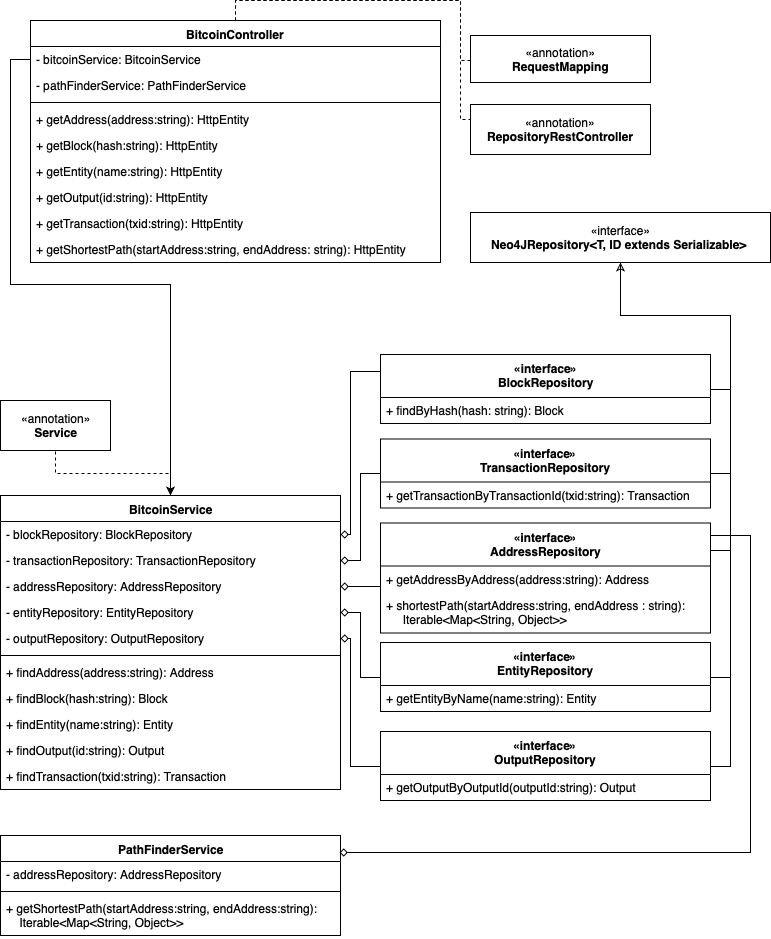

The diagram above was exported from draw.io. Its source (the exported page's mxGraphModel, read from the mxfile embedded in the PNG):
<mxGraphModel dx="1158" dy="766" grid="1" gridSize="10" guides="1" tooltips="1" connect="1" arrows="1" fold="1" page="1" pageScale="1" pageWidth="827" pageHeight="1169" math="0" shadow="0">
  <root>
    <mxCell id="0" />
    <mxCell id="1" parent="0" />
    <mxCell id="CmPuDJxL6vNZyO3XKpxr-108" style="edgeStyle=orthogonalEdgeStyle;rounded=0;orthogonalLoop=1;jettySize=auto;html=1;exitX=0.5;exitY=0;exitDx=0;exitDy=0;entryX=0;entryY=0.75;entryDx=0;entryDy=0;dashed=1;endArrow=none;endFill=0;" edge="1" parent="1" source="CmPuDJxL6vNZyO3XKpxr-17">
      <mxGeometry relative="1" as="geometry">
        <mxPoint x="480" y="95" as="targetPoint" />
      </mxGeometry>
    </mxCell>
    <mxCell id="CmPuDJxL6vNZyO3XKpxr-109" style="edgeStyle=orthogonalEdgeStyle;rounded=0;orthogonalLoop=1;jettySize=auto;html=1;exitX=0.5;exitY=0;exitDx=0;exitDy=0;entryX=0;entryY=0.5;entryDx=0;entryDy=0;dashed=1;endArrow=none;endFill=0;" edge="1" parent="1" source="CmPuDJxL6vNZyO3XKpxr-17">
      <mxGeometry relative="1" as="geometry">
        <mxPoint x="480" y="154" as="targetPoint" />
      </mxGeometry>
    </mxCell>
    <mxCell id="CmPuDJxL6vNZyO3XKpxr-17" value="BitcoinController" style="swimlane;fontStyle=1;align=center;verticalAlign=top;childLayout=stackLayout;horizontal=1;startSize=26;horizontalStack=0;resizeParent=1;resizeParentMax=0;resizeLast=0;collapsible=1;marginBottom=0;html=1;swimlaneLine=1;fillColor=none;" vertex="1" parent="1">
      <mxGeometry x="40" y="55" width="410" height="242" as="geometry" />
    </mxCell>
    <mxCell id="CmPuDJxL6vNZyO3XKpxr-20" value="- bitcoinService: BitcoinService&#10;&#10;" style="text;strokeColor=none;fillColor=none;align=left;verticalAlign=top;spacingLeft=4;spacingRight=4;overflow=hidden;rotatable=0;points=[[0,0.5],[1,0.5]];portConstraint=eastwest;" vertex="1" parent="CmPuDJxL6vNZyO3XKpxr-17">
      <mxGeometry y="26" width="410" height="26" as="geometry" />
    </mxCell>
    <mxCell id="CmPuDJxL6vNZyO3XKpxr-35" value="- pathFinderService: PathFinderService&#10;&#10;" style="text;strokeColor=none;fillColor=none;align=left;verticalAlign=top;spacingLeft=4;spacingRight=4;overflow=hidden;rotatable=0;points=[[0,0.5],[1,0.5]];portConstraint=eastwest;" vertex="1" parent="CmPuDJxL6vNZyO3XKpxr-17">
      <mxGeometry y="52" width="410" height="26" as="geometry" />
    </mxCell>
    <mxCell id="CmPuDJxL6vNZyO3XKpxr-44" value="" style="line;strokeWidth=1;fillColor=none;align=left;verticalAlign=middle;spacingTop=-1;spacingLeft=3;spacingRight=3;rotatable=0;labelPosition=right;points=[];portConstraint=eastwest;" vertex="1" parent="CmPuDJxL6vNZyO3XKpxr-17">
      <mxGeometry y="78" width="410" height="8" as="geometry" />
    </mxCell>
    <mxCell id="CmPuDJxL6vNZyO3XKpxr-34" value="+ getAddress(address:string): HttpEntity" style="text;strokeColor=none;fillColor=none;align=left;verticalAlign=top;spacingLeft=4;spacingRight=4;overflow=hidden;rotatable=0;points=[[0,0.5],[1,0.5]];portConstraint=eastwest;" vertex="1" parent="CmPuDJxL6vNZyO3XKpxr-17">
      <mxGeometry y="86" width="410" height="26" as="geometry" />
    </mxCell>
    <mxCell id="CmPuDJxL6vNZyO3XKpxr-22" value="+ getBlock(hash:string): HttpEntity" style="text;strokeColor=none;fillColor=none;align=left;verticalAlign=top;spacingLeft=4;spacingRight=4;overflow=hidden;rotatable=0;points=[[0,0.5],[1,0.5]];portConstraint=eastwest;" vertex="1" parent="CmPuDJxL6vNZyO3XKpxr-17">
      <mxGeometry y="112" width="410" height="26" as="geometry" />
    </mxCell>
    <mxCell id="CmPuDJxL6vNZyO3XKpxr-26" value="+ getEntity(name:string): HttpEntity" style="text;strokeColor=none;fillColor=none;align=left;verticalAlign=top;spacingLeft=4;spacingRight=4;overflow=hidden;rotatable=0;points=[[0,0.5],[1,0.5]];portConstraint=eastwest;" vertex="1" parent="CmPuDJxL6vNZyO3XKpxr-17">
      <mxGeometry y="138" width="410" height="26" as="geometry" />
    </mxCell>
    <mxCell id="CmPuDJxL6vNZyO3XKpxr-27" value="+ getOutput(id:string): HttpEntity" style="text;strokeColor=none;fillColor=none;align=left;verticalAlign=top;spacingLeft=4;spacingRight=4;overflow=hidden;rotatable=0;points=[[0,0.5],[1,0.5]];portConstraint=eastwest;" vertex="1" parent="CmPuDJxL6vNZyO3XKpxr-17">
      <mxGeometry y="164" width="410" height="26" as="geometry" />
    </mxCell>
    <mxCell id="CmPuDJxL6vNZyO3XKpxr-28" value="+ getTransaction(txid:string): HttpEntity" style="text;strokeColor=none;fillColor=none;align=left;verticalAlign=top;spacingLeft=4;spacingRight=4;overflow=hidden;rotatable=0;points=[[0,0.5],[1,0.5]];portConstraint=eastwest;" vertex="1" parent="CmPuDJxL6vNZyO3XKpxr-17">
      <mxGeometry y="190" width="410" height="26" as="geometry" />
    </mxCell>
    <mxCell id="CmPuDJxL6vNZyO3XKpxr-29" value="+ getShortestPath(startAddress:string, endAddress: string): HttpEntity" style="text;strokeColor=none;fillColor=none;align=left;verticalAlign=top;spacingLeft=4;spacingRight=4;overflow=hidden;rotatable=0;points=[[0,0.5],[1,0.5]];portConstraint=eastwest;" vertex="1" parent="CmPuDJxL6vNZyO3XKpxr-17">
      <mxGeometry y="216" width="410" height="26" as="geometry" />
    </mxCell>
    <mxCell id="CmPuDJxL6vNZyO3XKpxr-102" style="edgeStyle=orthogonalEdgeStyle;rounded=0;orthogonalLoop=1;jettySize=auto;html=1;entryX=0.5;entryY=1;entryDx=0;entryDy=0;endArrow=none;endFill=0;dashed=1;" edge="1" parent="1" source="CmPuDJxL6vNZyO3XKpxr-45" target="CmPuDJxL6vNZyO3XKpxr-101">
      <mxGeometry relative="1" as="geometry" />
    </mxCell>
    <mxCell id="CmPuDJxL6vNZyO3XKpxr-45" value="BitcoinService" style="swimlane;fontStyle=1;align=center;verticalAlign=top;childLayout=stackLayout;horizontal=1;startSize=26;horizontalStack=0;resizeParent=1;resizeParentMax=0;resizeLast=0;collapsible=1;marginBottom=0;strokeColor=#000000;fillColor=none;html=1;" vertex="1" parent="1">
      <mxGeometry x="10" y="530" width="340" height="294" as="geometry" />
    </mxCell>
    <mxCell id="CmPuDJxL6vNZyO3XKpxr-46" value="- blockRepository: BlockRepository" style="text;strokeColor=none;fillColor=none;align=left;verticalAlign=top;spacingLeft=4;spacingRight=4;overflow=hidden;rotatable=0;points=[[0,0.5],[1,0.5]];portConstraint=eastwest;" vertex="1" parent="CmPuDJxL6vNZyO3XKpxr-45">
      <mxGeometry y="26" width="340" height="26" as="geometry" />
    </mxCell>
    <mxCell id="CmPuDJxL6vNZyO3XKpxr-54" value="- transactionRepository: TransactionRepository" style="text;strokeColor=none;fillColor=none;align=left;verticalAlign=top;spacingLeft=4;spacingRight=4;overflow=hidden;rotatable=0;points=[[0,0.5],[1,0.5]];portConstraint=eastwest;" vertex="1" parent="CmPuDJxL6vNZyO3XKpxr-45">
      <mxGeometry y="52" width="340" height="26" as="geometry" />
    </mxCell>
    <mxCell id="CmPuDJxL6vNZyO3XKpxr-55" value="- addressRepository: AddressRepository" style="text;strokeColor=none;fillColor=none;align=left;verticalAlign=top;spacingLeft=4;spacingRight=4;overflow=hidden;rotatable=0;points=[[0,0.5],[1,0.5]];portConstraint=eastwest;" vertex="1" parent="CmPuDJxL6vNZyO3XKpxr-45">
      <mxGeometry y="78" width="340" height="26" as="geometry" />
    </mxCell>
    <mxCell id="CmPuDJxL6vNZyO3XKpxr-56" value="- entityRepository: EntityRepository&#10;&#10;" style="text;strokeColor=none;fillColor=none;align=left;verticalAlign=top;spacingLeft=4;spacingRight=4;overflow=hidden;rotatable=0;points=[[0,0.5],[1,0.5]];portConstraint=eastwest;" vertex="1" parent="CmPuDJxL6vNZyO3XKpxr-45">
      <mxGeometry y="104" width="340" height="26" as="geometry" />
    </mxCell>
    <mxCell id="CmPuDJxL6vNZyO3XKpxr-57" value="- outputRepository: OutputRepository&#10;&#10;" style="text;strokeColor=none;fillColor=none;align=left;verticalAlign=top;spacingLeft=4;spacingRight=4;overflow=hidden;rotatable=0;points=[[0,0.5],[1,0.5]];portConstraint=eastwest;" vertex="1" parent="CmPuDJxL6vNZyO3XKpxr-45">
      <mxGeometry y="130" width="340" height="26" as="geometry" />
    </mxCell>
    <mxCell id="CmPuDJxL6vNZyO3XKpxr-47" value="" style="line;strokeWidth=1;fillColor=none;align=left;verticalAlign=middle;spacingTop=-1;spacingLeft=3;spacingRight=3;rotatable=0;labelPosition=right;points=[];portConstraint=eastwest;" vertex="1" parent="CmPuDJxL6vNZyO3XKpxr-45">
      <mxGeometry y="156" width="340" height="8" as="geometry" />
    </mxCell>
    <mxCell id="CmPuDJxL6vNZyO3XKpxr-48" value="+ findAddress(address:string): Address" style="text;strokeColor=none;fillColor=none;align=left;verticalAlign=top;spacingLeft=4;spacingRight=4;overflow=hidden;rotatable=0;points=[[0,0.5],[1,0.5]];portConstraint=eastwest;" vertex="1" parent="CmPuDJxL6vNZyO3XKpxr-45">
      <mxGeometry y="164" width="340" height="26" as="geometry" />
    </mxCell>
    <mxCell id="CmPuDJxL6vNZyO3XKpxr-50" value="+ findBlock(hash:string): Block&#10;&#10;" style="text;strokeColor=none;fillColor=none;align=left;verticalAlign=top;spacingLeft=4;spacingRight=4;overflow=hidden;rotatable=0;points=[[0,0.5],[1,0.5]];portConstraint=eastwest;" vertex="1" parent="CmPuDJxL6vNZyO3XKpxr-45">
      <mxGeometry y="190" width="340" height="26" as="geometry" />
    </mxCell>
    <mxCell id="CmPuDJxL6vNZyO3XKpxr-51" value="+ findEntity(name:string): Entity&#10;&#10;&#10;" style="text;strokeColor=none;fillColor=none;align=left;verticalAlign=top;spacingLeft=4;spacingRight=4;overflow=hidden;rotatable=0;points=[[0,0.5],[1,0.5]];portConstraint=eastwest;" vertex="1" parent="CmPuDJxL6vNZyO3XKpxr-45">
      <mxGeometry y="216" width="340" height="26" as="geometry" />
    </mxCell>
    <mxCell id="CmPuDJxL6vNZyO3XKpxr-53" value="+ findOutput(id:string): Output&#10;&#10;&#10;" style="text;strokeColor=none;fillColor=none;align=left;verticalAlign=top;spacingLeft=4;spacingRight=4;overflow=hidden;rotatable=0;points=[[0,0.5],[1,0.5]];portConstraint=eastwest;" vertex="1" parent="CmPuDJxL6vNZyO3XKpxr-45">
      <mxGeometry y="242" width="340" height="26" as="geometry" />
    </mxCell>
    <mxCell id="CmPuDJxL6vNZyO3XKpxr-52" value="+ findTransaction(txid:string): Transaction&#10;&#10;&#10;" style="text;strokeColor=none;fillColor=none;align=left;verticalAlign=top;spacingLeft=4;spacingRight=4;overflow=hidden;rotatable=0;points=[[0,0.5],[1,0.5]];portConstraint=eastwest;" vertex="1" parent="CmPuDJxL6vNZyO3XKpxr-45">
      <mxGeometry y="268" width="340" height="26" as="geometry" />
    </mxCell>
    <mxCell id="CmPuDJxL6vNZyO3XKpxr-49" style="edgeStyle=orthogonalEdgeStyle;rounded=0;orthogonalLoop=1;jettySize=auto;html=1;exitX=0;exitY=0.5;exitDx=0;exitDy=0;" edge="1" parent="1" source="CmPuDJxL6vNZyO3XKpxr-20" target="CmPuDJxL6vNZyO3XKpxr-45">
      <mxGeometry relative="1" as="geometry" />
    </mxCell>
    <mxCell id="CmPuDJxL6vNZyO3XKpxr-58" value="«interface»&lt;br&gt;&lt;b&gt;Neo4JRepository&amp;lt;T, ID extends Serializable&amp;gt;&amp;nbsp;&lt;/b&gt;" style="html=1;strokeColor=#000000;fillColor=none;align=center;" vertex="1" parent="1">
      <mxGeometry x="480" y="247" width="300" height="50" as="geometry" />
    </mxCell>
    <mxCell id="CmPuDJxL6vNZyO3XKpxr-78" style="edgeStyle=orthogonalEdgeStyle;rounded=0;orthogonalLoop=1;jettySize=auto;html=1;exitX=0;exitY=0.25;exitDx=0;exitDy=0;entryX=1;entryY=0.5;entryDx=0;entryDy=0;endArrow=diamond;endFill=0;" edge="1" parent="1" source="CmPuDJxL6vNZyO3XKpxr-70" target="CmPuDJxL6vNZyO3XKpxr-46">
      <mxGeometry relative="1" as="geometry">
        <Array as="points">
          <mxPoint x="360" y="406" />
          <mxPoint x="360" y="569" />
        </Array>
      </mxGeometry>
    </mxCell>
    <mxCell id="CmPuDJxL6vNZyO3XKpxr-112" style="edgeStyle=orthogonalEdgeStyle;rounded=0;orthogonalLoop=1;jettySize=auto;html=1;exitX=1;exitY=0.5;exitDx=0;exitDy=0;endArrow=none;endFill=0;" edge="1" parent="1" source="CmPuDJxL6vNZyO3XKpxr-70">
      <mxGeometry relative="1" as="geometry">
        <mxPoint x="630" y="310" as="targetPoint" />
      </mxGeometry>
    </mxCell>
    <mxCell id="CmPuDJxL6vNZyO3XKpxr-70" value="&lt;span&gt;«interface»&lt;/span&gt;&lt;br&gt;BlockRepository" style="swimlane;fontStyle=1;align=center;verticalAlign=top;childLayout=stackLayout;horizontal=1;startSize=43;horizontalStack=0;resizeParent=1;resizeParentMax=0;resizeLast=0;collapsible=1;marginBottom=0;strokeColor=#000000;fillColor=none;html=1;" vertex="1" parent="1">
      <mxGeometry x="390" y="389" width="330" height="69" as="geometry" />
    </mxCell>
    <mxCell id="CmPuDJxL6vNZyO3XKpxr-73" value="+ findByHash(hash: string): Block&#10;" style="text;strokeColor=none;fillColor=none;align=left;verticalAlign=top;spacingLeft=4;spacingRight=4;overflow=hidden;rotatable=0;points=[[0,0.5],[1,0.5]];portConstraint=eastwest;" vertex="1" parent="CmPuDJxL6vNZyO3XKpxr-70">
      <mxGeometry y="43" width="330" height="26" as="geometry" />
    </mxCell>
    <mxCell id="CmPuDJxL6vNZyO3XKpxr-84" style="edgeStyle=orthogonalEdgeStyle;rounded=0;orthogonalLoop=1;jettySize=auto;html=1;exitX=0;exitY=0.5;exitDx=0;exitDy=0;endArrow=diamond;endFill=0;" edge="1" parent="1" source="CmPuDJxL6vNZyO3XKpxr-79" target="CmPuDJxL6vNZyO3XKpxr-54">
      <mxGeometry relative="1" as="geometry">
        <Array as="points">
          <mxPoint x="370" y="508" />
          <mxPoint x="370" y="595" />
        </Array>
      </mxGeometry>
    </mxCell>
    <mxCell id="CmPuDJxL6vNZyO3XKpxr-113" style="edgeStyle=orthogonalEdgeStyle;rounded=0;orthogonalLoop=1;jettySize=auto;html=1;exitX=1;exitY=0.5;exitDx=0;exitDy=0;entryX=0.5;entryY=1;entryDx=0;entryDy=0;endArrow=none;endFill=0;" edge="1" parent="1" source="CmPuDJxL6vNZyO3XKpxr-79" target="CmPuDJxL6vNZyO3XKpxr-58">
      <mxGeometry relative="1" as="geometry">
        <Array as="points">
          <mxPoint x="740" y="508" />
          <mxPoint x="740" y="350" />
          <mxPoint x="630" y="350" />
        </Array>
      </mxGeometry>
    </mxCell>
    <mxCell id="CmPuDJxL6vNZyO3XKpxr-79" value="&lt;span&gt;«interface»&lt;/span&gt;&lt;br&gt;TransactionRepository" style="swimlane;fontStyle=1;align=center;verticalAlign=top;childLayout=stackLayout;horizontal=1;startSize=43;horizontalStack=0;resizeParent=1;resizeParentMax=0;resizeLast=0;collapsible=1;marginBottom=0;strokeColor=#000000;fillColor=none;html=1;" vertex="1" parent="1">
      <mxGeometry x="390" y="473.5" width="330" height="69" as="geometry" />
    </mxCell>
    <mxCell id="CmPuDJxL6vNZyO3XKpxr-80" value="+ getTransactionByTransactionId(txid:string): Transaction&#10;" style="text;strokeColor=none;fillColor=none;align=left;verticalAlign=top;spacingLeft=4;spacingRight=4;overflow=hidden;rotatable=0;points=[[0,0.5],[1,0.5]];portConstraint=eastwest;" vertex="1" parent="CmPuDJxL6vNZyO3XKpxr-79">
      <mxGeometry y="43" width="330" height="26" as="geometry" />
    </mxCell>
    <mxCell id="CmPuDJxL6vNZyO3XKpxr-115" style="edgeStyle=orthogonalEdgeStyle;rounded=0;orthogonalLoop=1;jettySize=auto;html=1;exitX=1;exitY=0.25;exitDx=0;exitDy=0;entryX=0.5;entryY=1;entryDx=0;entryDy=0;endArrow=none;endFill=0;" edge="1" parent="1" source="CmPuDJxL6vNZyO3XKpxr-85" target="CmPuDJxL6vNZyO3XKpxr-58">
      <mxGeometry relative="1" as="geometry">
        <Array as="points">
          <mxPoint x="740" y="585" />
          <mxPoint x="740" y="350" />
          <mxPoint x="630" y="350" />
        </Array>
      </mxGeometry>
    </mxCell>
    <mxCell id="CmPuDJxL6vNZyO3XKpxr-85" value="&lt;span&gt;«interface»&lt;/span&gt;&lt;br&gt;AddressRepository&lt;br&gt;" style="swimlane;fontStyle=1;align=center;verticalAlign=top;childLayout=stackLayout;horizontal=1;startSize=43;horizontalStack=0;resizeParent=1;resizeParentMax=0;resizeLast=0;collapsible=1;marginBottom=0;strokeColor=#000000;fillColor=none;html=1;" vertex="1" parent="1">
      <mxGeometry x="390" y="557.5" width="330" height="110" as="geometry" />
    </mxCell>
    <mxCell id="CmPuDJxL6vNZyO3XKpxr-86" value="+ getAddressByAddress(address:string): Address&#10;" style="text;strokeColor=none;fillColor=none;align=left;verticalAlign=top;spacingLeft=4;spacingRight=4;overflow=hidden;rotatable=0;points=[[0,0.5],[1,0.5]];portConstraint=eastwest;" vertex="1" parent="CmPuDJxL6vNZyO3XKpxr-85">
      <mxGeometry y="43" width="330" height="26" as="geometry" />
    </mxCell>
    <mxCell id="CmPuDJxL6vNZyO3XKpxr-87" value="+ shortestPath(startAddress:string, endAddress : string):&#10;     Iterable&lt;Map&lt;String, Object&gt;&gt;&#10;" style="text;strokeColor=none;fillColor=none;align=left;verticalAlign=top;spacingLeft=4;spacingRight=4;overflow=hidden;rotatable=0;points=[[0,0.5],[1,0.5]];portConstraint=eastwest;" vertex="1" parent="CmPuDJxL6vNZyO3XKpxr-85">
      <mxGeometry y="69" width="330" height="41" as="geometry" />
    </mxCell>
    <mxCell id="CmPuDJxL6vNZyO3XKpxr-89" style="edgeStyle=orthogonalEdgeStyle;rounded=0;orthogonalLoop=1;jettySize=auto;html=1;exitX=0;exitY=0.5;exitDx=0;exitDy=0;endArrow=diamond;endFill=0;" edge="1" parent="1" source="CmPuDJxL6vNZyO3XKpxr-86" target="CmPuDJxL6vNZyO3XKpxr-55">
      <mxGeometry relative="1" as="geometry">
        <Array as="points">
          <mxPoint x="390" y="621" />
        </Array>
      </mxGeometry>
    </mxCell>
    <mxCell id="CmPuDJxL6vNZyO3XKpxr-94" style="edgeStyle=orthogonalEdgeStyle;rounded=0;orthogonalLoop=1;jettySize=auto;html=1;exitX=0;exitY=0.5;exitDx=0;exitDy=0;endArrow=diamond;endFill=0;" edge="1" parent="1" source="CmPuDJxL6vNZyO3XKpxr-90" target="CmPuDJxL6vNZyO3XKpxr-56">
      <mxGeometry relative="1" as="geometry" />
    </mxCell>
    <mxCell id="CmPuDJxL6vNZyO3XKpxr-116" style="edgeStyle=orthogonalEdgeStyle;rounded=0;orthogonalLoop=1;jettySize=auto;html=1;exitX=1;exitY=0.5;exitDx=0;exitDy=0;endArrow=none;endFill=0;entryX=0.5;entryY=1;entryDx=0;entryDy=0;" edge="1" parent="1" source="CmPuDJxL6vNZyO3XKpxr-90" target="CmPuDJxL6vNZyO3XKpxr-58">
      <mxGeometry relative="1" as="geometry">
        <mxPoint x="630" y="310" as="targetPoint" />
        <Array as="points">
          <mxPoint x="740" y="712" />
          <mxPoint x="740" y="350" />
          <mxPoint x="630" y="350" />
        </Array>
      </mxGeometry>
    </mxCell>
    <mxCell id="CmPuDJxL6vNZyO3XKpxr-90" value="&lt;span&gt;«interface»&lt;/span&gt;&lt;br&gt;EntityRepository" style="swimlane;fontStyle=1;align=center;verticalAlign=top;childLayout=stackLayout;horizontal=1;startSize=43;horizontalStack=0;resizeParent=1;resizeParentMax=0;resizeLast=0;collapsible=1;marginBottom=0;strokeColor=#000000;fillColor=none;html=1;" vertex="1" parent="1">
      <mxGeometry x="390" y="677" width="330" height="69" as="geometry" />
    </mxCell>
    <mxCell id="CmPuDJxL6vNZyO3XKpxr-91" value="+ getEntityByName(name:string): Entity&#10;" style="text;strokeColor=none;fillColor=none;align=left;verticalAlign=top;spacingLeft=4;spacingRight=4;overflow=hidden;rotatable=0;points=[[0,0.5],[1,0.5]];portConstraint=eastwest;" vertex="1" parent="CmPuDJxL6vNZyO3XKpxr-90">
      <mxGeometry y="43" width="330" height="26" as="geometry" />
    </mxCell>
    <mxCell id="CmPuDJxL6vNZyO3XKpxr-95" style="edgeStyle=orthogonalEdgeStyle;rounded=0;orthogonalLoop=1;jettySize=auto;html=1;exitX=0;exitY=0.5;exitDx=0;exitDy=0;endArrow=diamond;endFill=0;" edge="1" parent="1" source="CmPuDJxL6vNZyO3XKpxr-92" target="CmPuDJxL6vNZyO3XKpxr-57">
      <mxGeometry relative="1" as="geometry">
        <Array as="points">
          <mxPoint x="360" y="801" />
          <mxPoint x="360" y="673" />
        </Array>
      </mxGeometry>
    </mxCell>
    <mxCell id="CmPuDJxL6vNZyO3XKpxr-110" style="edgeStyle=orthogonalEdgeStyle;rounded=0;orthogonalLoop=1;jettySize=auto;html=1;exitX=1;exitY=0.5;exitDx=0;exitDy=0;endArrow=classic;endFill=0;entryX=0.5;entryY=1;entryDx=0;entryDy=0;" edge="1" parent="1" source="CmPuDJxL6vNZyO3XKpxr-92" target="CmPuDJxL6vNZyO3XKpxr-58">
      <mxGeometry relative="1" as="geometry">
        <Array as="points">
          <mxPoint x="740" y="801" />
          <mxPoint x="740" y="350" />
          <mxPoint x="630" y="350" />
        </Array>
      </mxGeometry>
    </mxCell>
    <mxCell id="CmPuDJxL6vNZyO3XKpxr-92" value="&lt;span&gt;«interface»&lt;/span&gt;&lt;br&gt;OutputRepository" style="swimlane;fontStyle=1;align=center;verticalAlign=top;childLayout=stackLayout;horizontal=1;startSize=43;horizontalStack=0;resizeParent=1;resizeParentMax=0;resizeLast=0;collapsible=1;marginBottom=0;strokeColor=#000000;fillColor=none;html=1;" vertex="1" parent="1">
      <mxGeometry x="390" y="766" width="330" height="69" as="geometry" />
    </mxCell>
    <mxCell id="CmPuDJxL6vNZyO3XKpxr-93" value="+ getOutputByOutputId(outputId:string): Output&#10;" style="text;strokeColor=none;fillColor=none;align=left;verticalAlign=top;spacingLeft=4;spacingRight=4;overflow=hidden;rotatable=0;points=[[0,0.5],[1,0.5]];portConstraint=eastwest;" vertex="1" parent="CmPuDJxL6vNZyO3XKpxr-92">
      <mxGeometry y="43" width="330" height="26" as="geometry" />
    </mxCell>
    <mxCell id="CmPuDJxL6vNZyO3XKpxr-101" value="«annotation»&lt;br&gt;&lt;b&gt;Service&lt;/b&gt;" style="html=1;strokeColor=#000000;fillColor=none;align=center;" vertex="1" parent="1">
      <mxGeometry x="10" y="435" width="110" height="50" as="geometry" />
    </mxCell>
    <mxCell id="CmPuDJxL6vNZyO3XKpxr-104" value="«annotation»&lt;br&gt;&lt;b&gt;RequestMapping&lt;/b&gt;" style="html=1;strokeColor=#000000;fillColor=none;align=center;" vertex="1" parent="1">
      <mxGeometry x="480" y="70" width="180" height="47" as="geometry" />
    </mxCell>
    <mxCell id="CmPuDJxL6vNZyO3XKpxr-105" value="«annotation»&lt;br&gt;&lt;b&gt;RepositoryRestController&lt;/b&gt;" style="html=1;strokeColor=#000000;fillColor=none;align=center;" vertex="1" parent="1">
      <mxGeometry x="480" y="139" width="180" height="50" as="geometry" />
    </mxCell>
    <mxCell id="CmPuDJxL6vNZyO3XKpxr-118" value="PathFinderService" style="swimlane;fontStyle=1;align=center;verticalAlign=top;childLayout=stackLayout;horizontal=1;startSize=26;horizontalStack=0;resizeParent=1;resizeParentMax=0;resizeLast=0;collapsible=1;marginBottom=0;strokeColor=#000000;fillColor=none;html=1;" vertex="1" parent="1">
      <mxGeometry x="10" y="870" width="340" height="100" as="geometry" />
    </mxCell>
    <mxCell id="CmPuDJxL6vNZyO3XKpxr-121" value="- addressRepository: AddressRepository" style="text;strokeColor=none;fillColor=none;align=left;verticalAlign=top;spacingLeft=4;spacingRight=4;overflow=hidden;rotatable=0;points=[[0,0.5],[1,0.5]];portConstraint=eastwest;" vertex="1" parent="CmPuDJxL6vNZyO3XKpxr-118">
      <mxGeometry y="26" width="340" height="26" as="geometry" />
    </mxCell>
    <mxCell id="CmPuDJxL6vNZyO3XKpxr-124" value="" style="line;strokeWidth=1;fillColor=none;align=left;verticalAlign=middle;spacingTop=-1;spacingLeft=3;spacingRight=3;rotatable=0;labelPosition=right;points=[];portConstraint=eastwest;" vertex="1" parent="CmPuDJxL6vNZyO3XKpxr-118">
      <mxGeometry y="52" width="340" height="8" as="geometry" />
    </mxCell>
    <mxCell id="CmPuDJxL6vNZyO3XKpxr-129" value="+ getShortestPath(startAddress:string, endAddress:string): &#10;    Iterable&lt;Map&lt;String, Object&gt;&gt;&#10;&#10;&#10;" style="text;strokeColor=none;fillColor=none;align=left;verticalAlign=top;spacingLeft=4;spacingRight=4;overflow=hidden;rotatable=0;points=[[0,0.5],[1,0.5]];portConstraint=eastwest;" vertex="1" parent="CmPuDJxL6vNZyO3XKpxr-118">
      <mxGeometry y="60" width="340" height="40" as="geometry" />
    </mxCell>
    <mxCell id="CmPuDJxL6vNZyO3XKpxr-133" style="edgeStyle=orthogonalEdgeStyle;rounded=0;orthogonalLoop=1;jettySize=auto;html=1;exitX=1;exitY=0.25;exitDx=0;exitDy=0;entryX=0.997;entryY=0.17;entryDx=0;entryDy=0;entryPerimeter=0;endArrow=diamond;endFill=0;" edge="1" parent="1" source="CmPuDJxL6vNZyO3XKpxr-85" target="CmPuDJxL6vNZyO3XKpxr-118">
      <mxGeometry relative="1" as="geometry">
        <Array as="points">
          <mxPoint x="720" y="570" />
          <mxPoint x="760" y="570" />
          <mxPoint x="760" y="887" />
        </Array>
      </mxGeometry>
    </mxCell>
  </root>
</mxGraphModel>